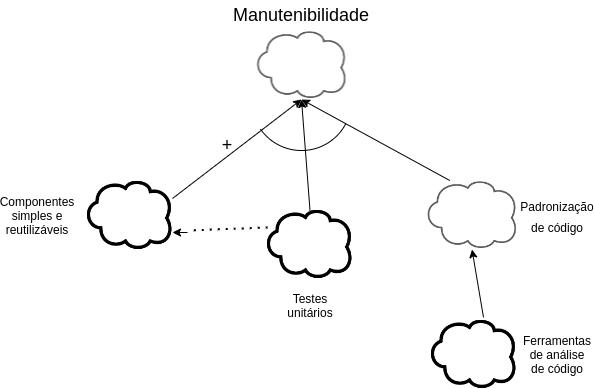

The diagram above was exported from draw.io. Its source (the exported page's mxGraphModel, read from the mxfile embedded in the PNG):
<mxGraphModel dx="1036" dy="427" grid="1" gridSize="10" guides="1" tooltips="1" connect="1" arrows="1" fold="1" page="1" pageScale="1" pageWidth="827" pageHeight="1169" math="0" shadow="0">
  <root>
    <mxCell id="dyEro0k-1U6CF_C-tQAI-0" />
    <mxCell id="dyEro0k-1U6CF_C-tQAI-1" parent="dyEro0k-1U6CF_C-tQAI-0" />
    <mxCell id="3zXzoDW3HxUmAMqIGHf6-0" value="" style="shape=image;verticalLabelPosition=bottom;labelBackgroundColor=default;verticalAlign=top;aspect=fixed;imageAspect=0;image=data:image/png,(base64 omitted: 3212 chars);" vertex="1" parent="dyEro0k-1U6CF_C-tQAI-1">
      <mxGeometry x="369.5" y="80" width="89" height="69" as="geometry" />
    </mxCell>
    <mxCell id="3zXzoDW3HxUmAMqIGHf6-1" value="&lt;font style=&quot;font-size: 18px&quot;&gt;Manutenibilidade&lt;/font&gt;" style="text;html=1;strokeColor=none;fillColor=none;align=center;verticalAlign=middle;whiteSpace=wrap;rounded=0;shadow=0;fontSize=12;" vertex="1" parent="dyEro0k-1U6CF_C-tQAI-1">
      <mxGeometry x="337" y="50" width="154" height="30" as="geometry" />
    </mxCell>
    <mxCell id="4wPI36L3i4D06ShwPxf7-0" value="" style="shape=image;verticalLabelPosition=bottom;labelBackgroundColor=default;verticalAlign=top;aspect=fixed;imageAspect=0;image=data:image/png,(base64 omitted: 3212 chars);" vertex="1" parent="dyEro0k-1U6CF_C-tQAI-1">
      <mxGeometry x="540" y="230" width="89" height="69" as="geometry" />
    </mxCell>
    <mxCell id="4wPI36L3i4D06ShwPxf7-1" value="&lt;font style=&quot;font-size: 12px&quot;&gt;Padronização de código&lt;/font&gt;" style="text;html=1;strokeColor=none;fillColor=none;align=center;verticalAlign=middle;whiteSpace=wrap;rounded=0;shadow=0;fontSize=18;" vertex="1" parent="dyEro0k-1U6CF_C-tQAI-1">
      <mxGeometry x="640" y="249.5" width="60" height="30" as="geometry" />
    </mxCell>
    <mxCell id="4wPI36L3i4D06ShwPxf7-2" value="" style="shape=image;verticalLabelPosition=bottom;labelBackgroundColor=default;verticalAlign=top;aspect=fixed;imageAspect=0;image=data:image/png,(base64 omitted: 3376 chars);" vertex="1" parent="dyEro0k-1U6CF_C-tQAI-1">
      <mxGeometry x="544" y="370" width="85" height="68" as="geometry" />
    </mxCell>
    <mxCell id="4wPI36L3i4D06ShwPxf7-3" value="Ferramentas de análise de código" style="text;html=1;strokeColor=none;fillColor=none;align=center;verticalAlign=middle;whiteSpace=wrap;rounded=0;shadow=0;fontSize=12;" vertex="1" parent="dyEro0k-1U6CF_C-tQAI-1">
      <mxGeometry x="640" y="389" width="60" height="30" as="geometry" />
    </mxCell>
    <mxCell id="4wPI36L3i4D06ShwPxf7-5" value="" style="endArrow=classic;html=1;rounded=0;fontSize=12;curved=1;entryX=0.5;entryY=1;entryDx=0;entryDy=0;exitX=0.612;exitY=-0.044;exitDx=0;exitDy=0;exitPerimeter=0;" edge="1" parent="dyEro0k-1U6CF_C-tQAI-1" source="4wPI36L3i4D06ShwPxf7-2" target="4wPI36L3i4D06ShwPxf7-0">
      <mxGeometry width="50" height="50" relative="1" as="geometry">
        <mxPoint x="390" y="310" as="sourcePoint" />
        <mxPoint x="440" y="260" as="targetPoint" />
      </mxGeometry>
    </mxCell>
    <mxCell id="4wPI36L3i4D06ShwPxf7-7" value="Componentes simples e reutilizáveis" style="text;html=1;strokeColor=none;fillColor=none;align=center;verticalAlign=middle;whiteSpace=wrap;rounded=0;shadow=0;fontSize=12;" vertex="1" parent="dyEro0k-1U6CF_C-tQAI-1">
      <mxGeometry x="120" y="249.5" width="60" height="30" as="geometry" />
    </mxCell>
    <mxCell id="4wPI36L3i4D06ShwPxf7-8" value="" style="shape=image;verticalLabelPosition=bottom;labelBackgroundColor=default;verticalAlign=top;aspect=fixed;imageAspect=0;image=data:image/png,(base64 omitted: 3376 chars);" vertex="1" parent="dyEro0k-1U6CF_C-tQAI-1">
      <mxGeometry x="380" y="260" width="85" height="68" as="geometry" />
    </mxCell>
    <mxCell id="4wPI36L3i4D06ShwPxf7-9" value="Testes&lt;br&gt;unitários" style="text;html=1;strokeColor=none;fillColor=none;align=center;verticalAlign=middle;whiteSpace=wrap;rounded=0;shadow=0;fontSize=12;" vertex="1" parent="dyEro0k-1U6CF_C-tQAI-1">
      <mxGeometry x="392.5" y="340" width="60" height="30" as="geometry" />
    </mxCell>
    <mxCell id="4wPI36L3i4D06ShwPxf7-10" value="" style="shape=image;verticalLabelPosition=bottom;labelBackgroundColor=default;verticalAlign=top;aspect=fixed;imageAspect=0;image=data:image/png,(base64 omitted: 3376 chars);" vertex="1" parent="dyEro0k-1U6CF_C-tQAI-1">
      <mxGeometry x="200" y="231" width="85" height="68" as="geometry" />
    </mxCell>
    <mxCell id="4wPI36L3i4D06ShwPxf7-11" value="" style="endArrow=classic;html=1;rounded=0;fontSize=12;curved=1;entryX=0.5;entryY=1;entryDx=0;entryDy=0;exitX=1;exitY=0.25;exitDx=0;exitDy=0;" edge="1" parent="dyEro0k-1U6CF_C-tQAI-1" source="4wPI36L3i4D06ShwPxf7-10" target="3zXzoDW3HxUmAMqIGHf6-0">
      <mxGeometry width="50" height="50" relative="1" as="geometry">
        <mxPoint x="390" y="290" as="sourcePoint" />
        <mxPoint x="440" y="240" as="targetPoint" />
      </mxGeometry>
    </mxCell>
    <mxCell id="4wPI36L3i4D06ShwPxf7-12" value="&lt;font style=&quot;font-size: 18px&quot;&gt;+&lt;/font&gt;" style="text;html=1;strokeColor=none;fillColor=none;align=center;verticalAlign=middle;whiteSpace=wrap;rounded=0;shadow=0;fontSize=12;" vertex="1" parent="dyEro0k-1U6CF_C-tQAI-1">
      <mxGeometry x="309.5" y="180" width="60" height="30" as="geometry" />
    </mxCell>
    <mxCell id="4wPI36L3i4D06ShwPxf7-13" value="" style="endArrow=classic;html=1;rounded=0;fontSize=18;curved=1;exitX=0.5;exitY=0;exitDx=0;exitDy=0;entryX=0.5;entryY=1;entryDx=0;entryDy=0;" edge="1" parent="dyEro0k-1U6CF_C-tQAI-1" source="4wPI36L3i4D06ShwPxf7-8" target="3zXzoDW3HxUmAMqIGHf6-0">
      <mxGeometry width="50" height="50" relative="1" as="geometry">
        <mxPoint x="390" y="280" as="sourcePoint" />
        <mxPoint x="420" y="150" as="targetPoint" />
      </mxGeometry>
    </mxCell>
    <mxCell id="EM-2FssKkSTxmzDQT2_h-0" value="" style="endArrow=none;dashed=1;html=1;dashPattern=1 3;strokeWidth=2;rounded=0;fontSize=18;curved=1;exitX=0;exitY=0.25;exitDx=0;exitDy=0;" edge="1" parent="dyEro0k-1U6CF_C-tQAI-1" source="4wPI36L3i4D06ShwPxf7-8">
      <mxGeometry width="50" height="50" relative="1" as="geometry">
        <mxPoint x="390" y="280" as="sourcePoint" />
        <mxPoint x="300" y="280" as="targetPoint" />
      </mxGeometry>
    </mxCell>
    <mxCell id="EM-2FssKkSTxmzDQT2_h-1" value="" style="endArrow=classic;html=1;rounded=0;fontSize=18;curved=1;entryX=1;entryY=0.75;entryDx=0;entryDy=0;" edge="1" parent="dyEro0k-1U6CF_C-tQAI-1" target="4wPI36L3i4D06ShwPxf7-10">
      <mxGeometry width="50" height="50" relative="1" as="geometry">
        <mxPoint x="300" y="282" as="sourcePoint" />
        <mxPoint x="300" y="280" as="targetPoint" />
      </mxGeometry>
    </mxCell>
    <mxCell id="_8Kfn82xBYZeZ6IIV2mx-0" value="" style="verticalLabelPosition=bottom;verticalAlign=top;html=1;shape=mxgraph.basic.arc;startAngle=0.32838154404091474;endAngle=0.653048623289098;shadow=0;fontSize=12;fillColor=#1F1F1F;" vertex="1" parent="dyEro0k-1U6CF_C-tQAI-1">
      <mxGeometry x="364" y="100" width="100" height="100" as="geometry" />
    </mxCell>
    <mxCell id="-A7nX4u-cF1AJf8MX_k4-0" value="" style="endArrow=classic;html=1;rounded=0;fontSize=18;curved=1;entryX=0.5;entryY=1;entryDx=0;entryDy=0;exitX=0.25;exitY=0;exitDx=0;exitDy=0;" edge="1" parent="dyEro0k-1U6CF_C-tQAI-1" source="4wPI36L3i4D06ShwPxf7-0" target="3zXzoDW3HxUmAMqIGHf6-0">
      <mxGeometry width="50" height="50" relative="1" as="geometry">
        <mxPoint x="390" y="340" as="sourcePoint" />
        <mxPoint x="440" y="290" as="targetPoint" />
      </mxGeometry>
    </mxCell>
  </root>
</mxGraphModel>